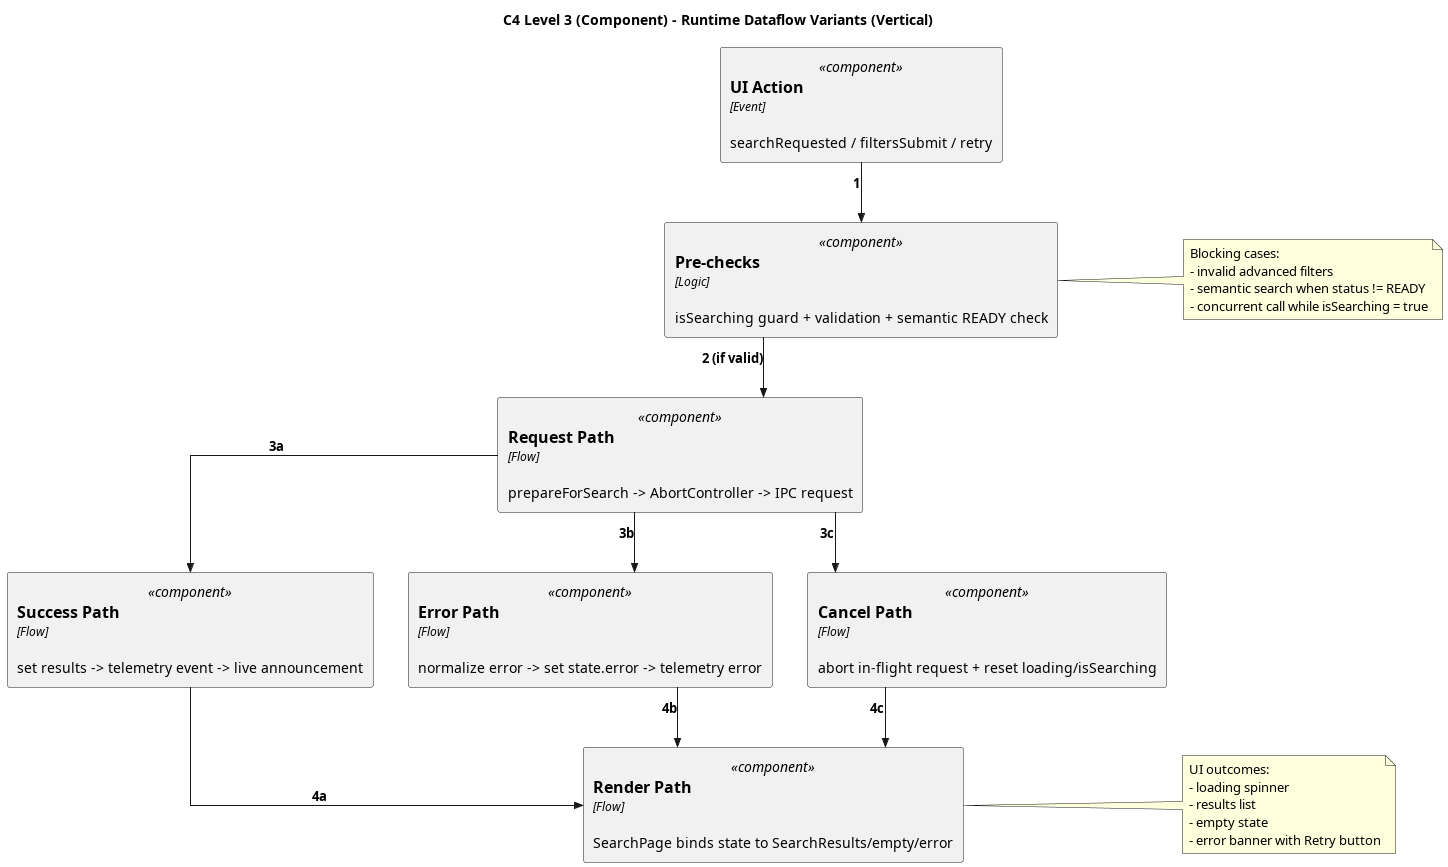

The diagram above was rendered by PlantUML. Its source (embedded in the PNG):
@startuml renderer-search-dataflow-l3
!define C4P https://raw.githubusercontent.com/plantuml-stdlib/C4-PlantUML/master
!includeurl C4P/C4_Component.puml

top to bottom direction
LAYOUT_TOP_DOWN()

title C4 Level 3 (Component) - Renderer Search Dataflow (Vertical)

skinparam shadowing false
skinparam linetype ortho
skinparam ArrowThickness 2
skinparam ArrowColor #1F2937
skinparam ArrowFontColor #111827
skinparam ArrowFontSize 10
skinparam ArrowFontStyle bold
skinparam defaultTextAlignment left
skinparam wrapWidth 220
skinparam maxMessageSize 80

System_Boundary(renderer, "Renderer Process (Angular)") {
  Container_Boundary(search_page, "Search Page") {
    Component(searchBar, "SearchBarComponent", "Dumb UI", "Emits queryChanged/searchRequested")
    Component(filterPanel, "AdvancedFilterPanelComponent", "Smart UI", "Emits filtersChanged/filtersSubmit")
    Component(searchPage, "SearchPageComponent", "Smart UI", "Coordinates search interactions and state binding")
    Component(resultsList, "SearchResultsComponent", "Dumb UI", "Renders search results and emits resultSelected")
  }

  Component(searchFacade, "SearchFacade", "Application Service", "Orchestrates search, validation, state, retry/cancel")
  Component(searchGateway, "SearchIpcGateway", "Adapter", "Maps requests, cache lookup, invokes Electron IPC bridge")

  Component(filterValidator, "IFilterValidator", "Policy", "Validates advanced filters")
  Component(semanticStatus, "ISemanticIndexStatus", "Policy", "Checks semantic index readiness")
  Component(cacheService, "ICacheService", "Infrastructure", "Caches search responses (TTL)")
  Component(errorHandler, "IErrorHandler", "Policy", "Normalizes raw errors to app errors")
  Component(telemetry, "ITelemetry", "Observability", "Tracks search events/errors")
  Component(liveAnnouncer, "ILiveAnnouncer", "Accessibility", "Announces result count to assistive tech")
  Component(electronBridge, "IElectronContextBridge", "Bridge", "invoke(channel, payload, signal)")
}

System_Boundary(mainproc, "Electron Main Process") {
  Component(searchIpcAdapter, "SearchIpcAdapter", "IPC Adapter", "Handles ipc:search:* and search:get-custom-metadata-keys")
}

Lay_D(searchBar, filterPanel)
Lay_D(filterPanel, searchPage)
Lay_D(searchPage, searchFacade)
Lay_D(searchFacade, searchGateway)
Lay_D(searchGateway, electronBridge)
Lay_D(electronBridge, searchIpcAdapter)
Lay_D(searchFacade, telemetry)
Lay_D(telemetry, liveAnnouncer)
Lay_D(searchPage, resultsList)

Rel(searchBar, searchPage, "UI events")
Rel(filterPanel, searchPage, "Filter events")
Rel(searchPage, searchFacade, "Commands")
Rel(searchFacade, filterValidator, "Validate")
Rel(searchFacade, semanticStatus, "READY check")
Rel(searchFacade, searchGateway, "Search requests")

Rel(searchGateway, cacheService, "Cache")
Rel(searchGateway, electronBridge, "invoke(...)")
Rel(searchGateway, errorHandler, "Errors")

Rel(electronBridge, searchIpcAdapter, "IPC channels")

Rel_Back(searchFacade, searchPage, "State")
Rel(searchFacade, telemetry, "Telemetry")
Rel(searchFacade, liveAnnouncer, "A11y")
Rel(searchPage, resultsList, "Bind results")

note right of searchFacade
Primary command paths:
1) search() -> debounce 300ms -> full-text
2) searchAdvanced(filters) -> pre-validation -> advanced
3) searchSemantic(query) -> only if semantic index is READY
end note

note bottom of searchGateway
Channel mapping:
- ipc:search:text
- ipc:search:advanced
- ipc:search:semantic
- search:get-custom-metadata-keys
end note

SHOW_LEGEND()

newpage

title C4 Level 3 (Component) - Runtime Dataflow Variants (Vertical)

LAYOUT_TOP_DOWN()

together {
  Component(uiAction, "UI Action", "Event", "searchRequested / filtersSubmit / retry")
  Component(guardChecks, "Pre-checks", "Logic", "isSearching guard + validation + semantic READY check")
  Component(requestPath, "Request Path", "Flow", "prepareForSearch -> AbortController -> IPC request")
  Component(successPath, "Success Path", "Flow", "set results -> telemetry event -> live announcement")
  Component(errorPath, "Error Path", "Flow", "normalize error -> set state.error -> telemetry error")
  Component(cancelPath, "Cancel Path", "Flow", "abort in-flight request + reset loading/isSearching")
  Component(renderPath, "Render Path", "Flow", "SearchPage binds state to SearchResults/empty/error")
}

Rel(uiAction, guardChecks, "1")
Rel(guardChecks, requestPath, "2 (if valid)")
Rel(requestPath, successPath, "3a")
Rel(requestPath, errorPath, "3b")
Rel(requestPath, cancelPath, "3c")
Rel(successPath, renderPath, "4a")
Rel(errorPath, renderPath, "4b")
Rel(cancelPath, renderPath, "4c")

note right of guardChecks
Blocking cases:
- invalid advanced filters
- semantic search when status != READY
- concurrent call while isSearching = true
end note

note right of renderPath
UI outcomes:
- loading spinner
- results list
- empty state
- error banner with Retry button
end note

@enduml